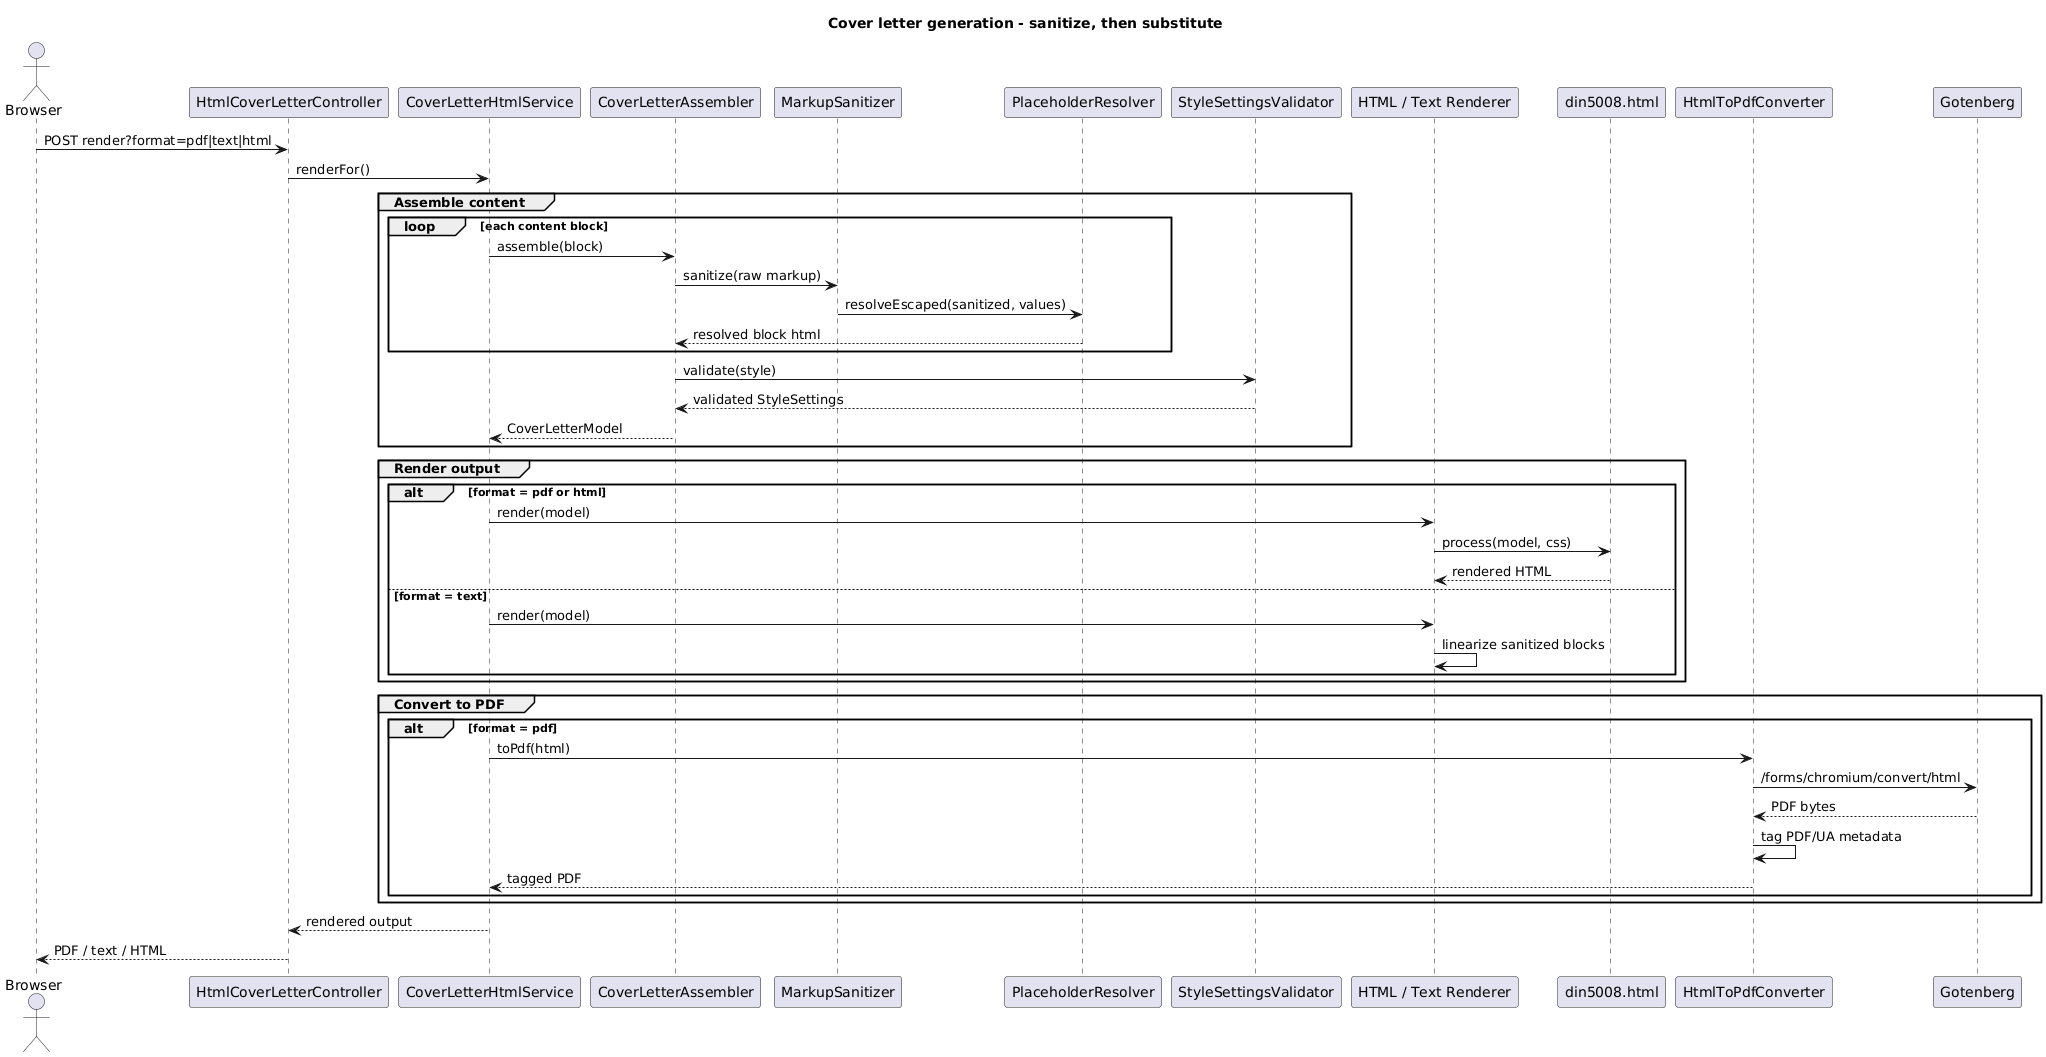

The diagram above was rendered by PlantUML. Its source (embedded in the PNG):
@startuml
title Cover letter generation - sanitize, then substitute

actor Browser
participant HtmlCoverLetterController as Ctrl
participant CoverLetterHtmlService as Svc
participant CoverLetterAssembler as Asm
participant MarkupSanitizer as San
participant PlaceholderResolver as Res
participant StyleSettingsValidator as StyleVal
participant "HTML / Text Renderer" as Renderer
participant "din5008.html" as Tpl
participant HtmlToPdfConverter as PdfConv
participant Gotenberg

Browser -> Ctrl: POST render?format=pdf|text|html
Ctrl -> Svc: renderFor()

group Assemble content
  loop each content block
    Svc -> Asm: assemble(block)
    Asm -> San: sanitize(raw markup)
    San -> Res: resolveEscaped(sanitized, values)
    Res --> Asm: resolved block html
  end
  Asm -> StyleVal: validate(style)
  StyleVal --> Asm: validated StyleSettings
  Asm --> Svc: CoverLetterModel
end

group Render output
  alt format = pdf or html
    Svc -> Renderer: render(model)
    Renderer -> Tpl: process(model, css)
    Tpl --> Renderer: rendered HTML
  else format = text
    Svc -> Renderer: render(model)
    Renderer -> Renderer: linearize sanitized blocks
  end
end

group Convert to PDF
  alt format = pdf
    Svc -> PdfConv: toPdf(html)
    PdfConv -> Gotenberg: /forms/chromium/convert/html
    Gotenberg --> PdfConv: PDF bytes
    PdfConv -> PdfConv: tag PDF/UA metadata
    PdfConv --> Svc: tagged PDF
  end
end

Svc --> Ctrl: rendered output
Ctrl --> Browser: PDF / text / HTML

@enduml